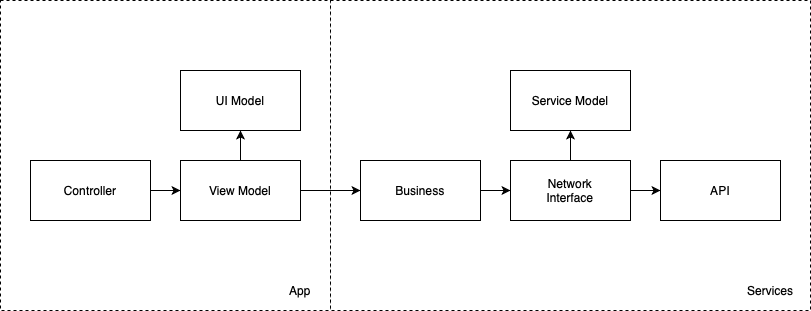

The diagram above was exported from draw.io. Its source (the exported page's mxGraphModel, read from the mxfile embedded in the PNG):
<mxGraphModel dx="1426" dy="945" grid="1" gridSize="10" guides="1" tooltips="1" connect="1" arrows="1" fold="1" page="1" pageScale="1" pageWidth="827" pageHeight="1169" math="0" shadow="0">
  <root>
    <mxCell id="0" />
    <mxCell id="1" parent="0" />
    <mxCell id="VCWTPTutbxFUOjsEYrvA-17" value="" style="rounded=0;whiteSpace=wrap;html=1;dashed=1;" vertex="1" parent="1">
      <mxGeometry x="20" y="210" width="330" height="310" as="geometry" />
    </mxCell>
    <mxCell id="VCWTPTutbxFUOjsEYrvA-16" value="" style="rounded=0;whiteSpace=wrap;html=1;dashed=1;" vertex="1" parent="1">
      <mxGeometry x="350" y="210" width="480" height="310" as="geometry" />
    </mxCell>
    <mxCell id="VCWTPTutbxFUOjsEYrvA-12" style="edgeStyle=orthogonalEdgeStyle;rounded=0;orthogonalLoop=1;jettySize=auto;html=1;exitX=1;exitY=0.5;exitDx=0;exitDy=0;entryX=0;entryY=0.5;entryDx=0;entryDy=0;" edge="1" parent="1" source="VCWTPTutbxFUOjsEYrvA-1" target="VCWTPTutbxFUOjsEYrvA-2">
      <mxGeometry relative="1" as="geometry" />
    </mxCell>
    <mxCell id="VCWTPTutbxFUOjsEYrvA-1" value="Business" style="rounded=0;whiteSpace=wrap;html=1;" vertex="1" parent="1">
      <mxGeometry x="380" y="370" width="120" height="60" as="geometry" />
    </mxCell>
    <mxCell id="VCWTPTutbxFUOjsEYrvA-10" style="edgeStyle=orthogonalEdgeStyle;rounded=0;orthogonalLoop=1;jettySize=auto;html=1;exitX=0.5;exitY=0;exitDx=0;exitDy=0;entryX=0.5;entryY=1;entryDx=0;entryDy=0;" edge="1" parent="1" source="VCWTPTutbxFUOjsEYrvA-2" target="VCWTPTutbxFUOjsEYrvA-4">
      <mxGeometry relative="1" as="geometry" />
    </mxCell>
    <mxCell id="VCWTPTutbxFUOjsEYrvA-11" style="edgeStyle=orthogonalEdgeStyle;rounded=0;orthogonalLoop=1;jettySize=auto;html=1;exitX=1;exitY=0.5;exitDx=0;exitDy=0;entryX=0;entryY=0.5;entryDx=0;entryDy=0;" edge="1" parent="1" source="VCWTPTutbxFUOjsEYrvA-2" target="VCWTPTutbxFUOjsEYrvA-5">
      <mxGeometry relative="1" as="geometry" />
    </mxCell>
    <mxCell id="VCWTPTutbxFUOjsEYrvA-2" value="Network&lt;br&gt;Interface" style="rounded=0;whiteSpace=wrap;html=1;" vertex="1" parent="1">
      <mxGeometry x="530" y="370" width="120" height="60" as="geometry" />
    </mxCell>
    <mxCell id="VCWTPTutbxFUOjsEYrvA-4" value="Service Model" style="rounded=0;whiteSpace=wrap;html=1;" vertex="1" parent="1">
      <mxGeometry x="530" y="280" width="120" height="60" as="geometry" />
    </mxCell>
    <mxCell id="VCWTPTutbxFUOjsEYrvA-5" value="API" style="rounded=0;whiteSpace=wrap;html=1;" vertex="1" parent="1">
      <mxGeometry x="680" y="370" width="120" height="60" as="geometry" />
    </mxCell>
    <mxCell id="VCWTPTutbxFUOjsEYrvA-13" style="edgeStyle=orthogonalEdgeStyle;rounded=0;orthogonalLoop=1;jettySize=auto;html=1;exitX=1;exitY=0.5;exitDx=0;exitDy=0;entryX=0;entryY=0.5;entryDx=0;entryDy=0;" edge="1" parent="1" source="VCWTPTutbxFUOjsEYrvA-7" target="VCWTPTutbxFUOjsEYrvA-1">
      <mxGeometry relative="1" as="geometry" />
    </mxCell>
    <mxCell id="VCWTPTutbxFUOjsEYrvA-14" style="edgeStyle=orthogonalEdgeStyle;rounded=0;orthogonalLoop=1;jettySize=auto;html=1;exitX=0.5;exitY=0;exitDx=0;exitDy=0;entryX=0.5;entryY=1;entryDx=0;entryDy=0;" edge="1" parent="1" source="VCWTPTutbxFUOjsEYrvA-7" target="VCWTPTutbxFUOjsEYrvA-8">
      <mxGeometry relative="1" as="geometry" />
    </mxCell>
    <mxCell id="VCWTPTutbxFUOjsEYrvA-7" value="View Model" style="rounded=0;whiteSpace=wrap;html=1;" vertex="1" parent="1">
      <mxGeometry x="200" y="370" width="120" height="60" as="geometry" />
    </mxCell>
    <mxCell id="VCWTPTutbxFUOjsEYrvA-8" value="UI Model" style="rounded=0;whiteSpace=wrap;html=1;" vertex="1" parent="1">
      <mxGeometry x="200" y="280" width="120" height="60" as="geometry" />
    </mxCell>
    <mxCell id="VCWTPTutbxFUOjsEYrvA-15" style="edgeStyle=orthogonalEdgeStyle;rounded=0;orthogonalLoop=1;jettySize=auto;html=1;exitX=1;exitY=0.5;exitDx=0;exitDy=0;entryX=0;entryY=0.5;entryDx=0;entryDy=0;" edge="1" parent="1" source="VCWTPTutbxFUOjsEYrvA-9" target="VCWTPTutbxFUOjsEYrvA-7">
      <mxGeometry relative="1" as="geometry" />
    </mxCell>
    <mxCell id="VCWTPTutbxFUOjsEYrvA-9" value="Controller" style="rounded=0;whiteSpace=wrap;html=1;" vertex="1" parent="1">
      <mxGeometry x="50" y="370" width="120" height="60" as="geometry" />
    </mxCell>
    <mxCell id="VCWTPTutbxFUOjsEYrvA-18" value="Services" style="text;html=1;strokeColor=none;fillColor=none;align=center;verticalAlign=middle;whiteSpace=wrap;rounded=0;dashed=1;" vertex="1" parent="1">
      <mxGeometry x="770" y="490" width="40" height="20" as="geometry" />
    </mxCell>
    <mxCell id="VCWTPTutbxFUOjsEYrvA-19" value="App" style="text;html=1;strokeColor=none;fillColor=none;align=center;verticalAlign=middle;whiteSpace=wrap;rounded=0;dashed=1;" vertex="1" parent="1">
      <mxGeometry x="300" y="490" width="40" height="20" as="geometry" />
    </mxCell>
  </root>
</mxGraphModel>